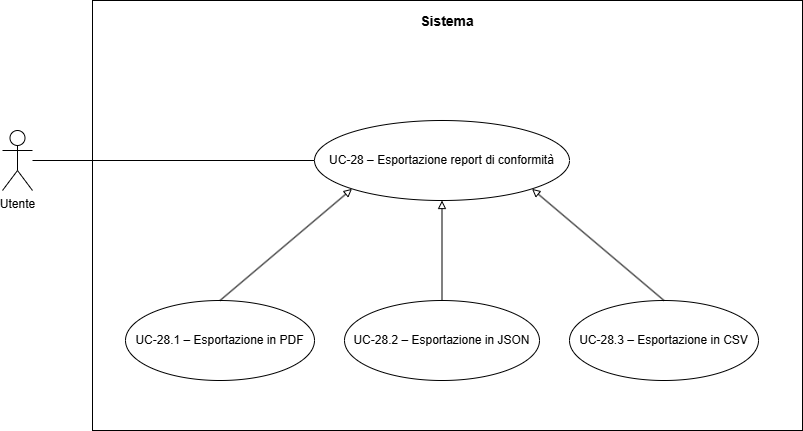

The diagram above was exported from draw.io. Its source (the exported page's mxGraphModel, read from the mxfile embedded in the PNG):
<mxGraphModel dx="1414" dy="751" grid="1" gridSize="10" guides="1" tooltips="1" connect="1" arrows="1" fold="1" page="1" pageScale="1" pageWidth="960" pageHeight="570" math="0" shadow="0">
  <root>
    <mxCell id="0" />
    <mxCell id="1" parent="0" />
    <mxCell id="sistema" parent="1" style="rounded=0;whiteSpace=wrap;html=1;fillColor=none;strokeColor=#000000;strokeWidth=1;align=center;verticalAlign=top;fontSize=14;spacingTop=6;fontStyle=0;" value="&lt;b&gt;Sistema&lt;/b&gt;" vertex="1">
      <mxGeometry height="430" width="710" x="150" y="30" as="geometry" />
    </mxCell>
    <mxCell id="actor" parent="1" style="shape=umlActor;verticalLabelPosition=bottom;verticalAlign=top;html=1;outlineConnect=0;" value="Utente" vertex="1">
      <mxGeometry height="60" width="30" x="60" y="160" as="geometry" />
    </mxCell>
    <mxCell id="parent" parent="1" style="ellipse;whiteSpace=wrap;html=1;fillColor=#ffffff;strokeColor=#000000;strokeWidth=1;fontSize=12;" value="UC-28 – Esportazione report di conformità" vertex="1">
      <mxGeometry height="80" width="255" x="372" y="150" as="geometry" />
    </mxCell>
    <mxCell id="uc281" parent="1" style="ellipse;whiteSpace=wrap;html=1;fillColor=#ffffff;strokeColor=#000000;strokeWidth=1;fontSize=12;" value="UC-28.1 – Esportazione in PDF" vertex="1">
      <mxGeometry height="80" width="189" x="183" y="330" as="geometry" />
    </mxCell>
    <mxCell id="uc282" parent="1" style="ellipse;whiteSpace=wrap;html=1;fillColor=#ffffff;strokeColor=#000000;strokeWidth=1;fontSize=12;" value="UC-28.2 – Esportazione in JSON" vertex="1">
      <mxGeometry height="80" width="195" x="402" y="330" as="geometry" />
    </mxCell>
    <mxCell id="uc283" parent="1" style="ellipse;whiteSpace=wrap;html=1;fillColor=#ffffff;strokeColor=#000000;strokeWidth=1;fontSize=12;" value="UC-28.3 – Esportazione in CSV" vertex="1">
      <mxGeometry height="80" width="189" x="627" y="330" as="geometry" />
    </mxCell>
    <mxCell id="e0" edge="1" parent="1" source="actor" style="endArrow=none;html=1;strokeColor=#000000;strokeWidth=1;" target="parent" value="">
      <mxGeometry relative="1" as="geometry" />
    </mxCell>
    <mxCell id="R5V0xUwOSLXzV-jZOXYL-1" edge="1" parent="1" source="uc283" style="endArrow=block;endFill=0;html=1;strokeColor=#000000;strokeWidth=1;exitX=0.5;exitY=0;exitDx=0;exitDy=0;entryX=1;entryY=1;entryDx=0;entryDy=0;" target="parent" value="">
      <mxGeometry relative="1" as="geometry">
        <mxPoint x="673" y="330" as="sourcePoint" />
        <mxPoint x="610" y="240" as="targetPoint" />
      </mxGeometry>
    </mxCell>
    <mxCell id="R5V0xUwOSLXzV-jZOXYL-3" edge="1" parent="1" source="uc282" style="endArrow=block;endFill=0;html=1;strokeColor=#000000;strokeWidth=1;exitX=0.5;exitY=0;exitDx=0;exitDy=0;entryX=0.5;entryY=1;entryDx=0;entryDy=0;" target="parent" value="">
      <mxGeometry relative="1" as="geometry">
        <mxPoint x="473" y="360" as="sourcePoint" />
        <mxPoint x="410" y="270" as="targetPoint" />
      </mxGeometry>
    </mxCell>
    <mxCell id="R5V0xUwOSLXzV-jZOXYL-4" edge="1" parent="1" source="uc281" style="endArrow=block;endFill=0;html=1;strokeColor=#000000;strokeWidth=1;exitX=0.5;exitY=0;exitDx=0;exitDy=0;entryX=0;entryY=1;entryDx=0;entryDy=0;" target="parent" value="">
      <mxGeometry relative="1" as="geometry">
        <mxPoint x="433" y="310" as="sourcePoint" />
        <mxPoint x="370" y="220" as="targetPoint" />
      </mxGeometry>
    </mxCell>
  </root>
</mxGraphModel>